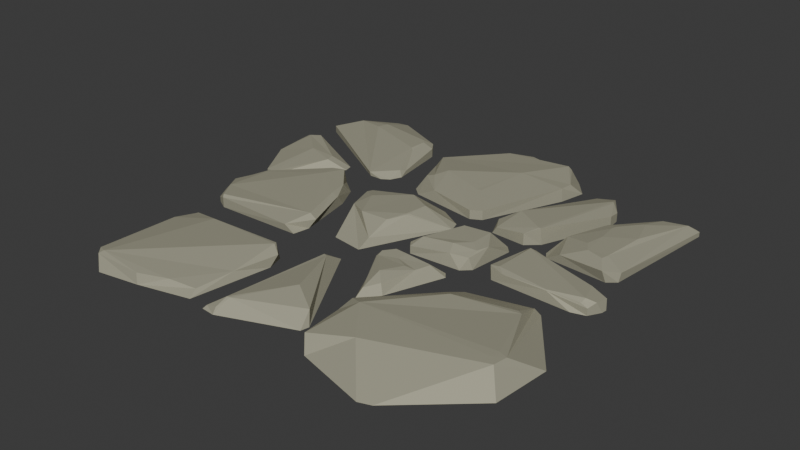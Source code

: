 # Source: path.blend  (saved by Blender 4.3.34; exported with 4.5.12 LTS)
import bpy
from mathutils import Matrix  # noqa: F401  (used for matrix-valued properties, if any)

bpy.ops.wm.read_factory_settings(use_empty=True)
scene = bpy.context.scene
scene.name = 'Scene'

# ---- materials (node trees are filled in below, after node groups)
mat_rock = bpy.data.materials.new('Rock')
mat_rock.alpha_threshold = 0.0
mat_rock.roughness = 0.5
mat_rock.line_color = (0.0, 0.0, 0.0, 1.0)

# ---- material node trees
mat_rock.use_nodes = True; mat_rock.node_tree.nodes.clear()
_N = mat_rock.node_tree.nodes; _L = mat_rock.node_tree.links
n0 = _N.new('ShaderNodeOutputMaterial'); n0.name = 'Material Output'; n0.location = (300, 300)
n1 = _N.new('ShaderNodeBsdfPrincipled'); n1.name = 'Principled BSDF'; n1.location = (10, 300)
n1.inputs[0].default_value = (0.4233, 0.4179, 0.3231, 1.0)
n1.inputs[1].default_value = 0.345
n1.inputs[2].default_value = 0.78
n1.inputs[3].default_value = 2.0
n1.inputs[13].default_value = 0.773
n1.inputs[14].default_value = (0.3663, 0.2747, 0.0999, 1.0)
_L.new(n1.outputs[0], n0.inputs[0])
n0.is_active_output = True

# ---- world
world_world = bpy.data.worlds.new('World'); scene.world = world_world
world_world.use_nodes = True; world_world.node_tree.nodes.clear()
_N = world_world.node_tree.nodes; _L = world_world.node_tree.links
n0 = _N.new('ShaderNodeOutputWorld'); n0.name = 'World Output'; n0.location = (300, 300)
n1 = _N.new('ShaderNodeBackground'); n1.name = 'Background'; n1.location = (10, 300)
n1.inputs[0].default_value = (0.05088, 0.05088, 0.05088, 1.0)
_L.new(n1.outputs[0], n0.inputs[0])
n0.is_active_output = True
world_world.color = (0.05088, 0.05088, 0.05088)
world_world.sun_shadow_jitter_overblur = 0.0

# ---- meshes
me_cube = bpy.data.meshes.new('Cube')
me_cube.from_pydata([(1.107, 0.9083, -0.02353), (1.079, 0.9265, -0.02636), (1.057, 0.8864, 0.002244), (1.038, 0.2993, -0.001857), (0.9772, 0.2357, 0.01296), (1.093, -1.762e-05, 0.007748), (1.045, -0.01121, 0.0174), (-0.8021, -1.072, 0.02758), (-1.1, 0.4957, -0.0145), (-1.108, 0.3587, -0.0297), (-1.072, 0.5573, 0.002081), (-1.019, 0.5831, 0.005883), (-1.103, 0.5758, -0.01242), (-0.8559, 1.062, -0.02958), (-0.7948, 1.072, -0.02927), (-0.4342, 0.8417, -0.001257), (-0.474, 0.899, -0.002924), (0.02206, 1.145, -0.02365), (-0.1171, 1.027, -0.01904), (-0.05654, 1.032, 0.0143), (0.3139, 1.096, -0.03898), (0.3027, 1.042, 0.03693), (0.3258, 1.035, 0.02499), (0.4075, 0.8928, 0.01843), (0.4032, 0.8196, 0.0216), (-1.077, 0.7679, -0.01077), (-0.9007, -0.2711, -0.0194), (-0.8412, -0.3038, 0.004812), (-0.852, -0.2893, 0.01535), (-0.4216, -0.2967, -0.007332), (-0.3354, -0.1727, -0.003338), (-0.3744, -0.1705, 0.01876), (0.5618, -0.005832, -0.0004684), (0.6529, -0.04542, 0.0008291), (0.6117, -0.01012, 0.01143), (0.7441, 0.2654, -0.001754), (0.6889, 0.4204, 0.009691), (0.8764, -0.04243, 0.007936), (0.8763, -0.04607, 0.004009), (0.7733, 0.6243, 0.01513), (0.9465, 0.8446, 0.007111), (0.1693, 0.3684, -0.0004126), (0.2239, 0.3982, 0.002395), (-0.7949, -1.047, 0.03456), (-0.5702, -1.05, 0.00411), (0.02367, 0.06279, 0.05227), (0.03094, 0.05854, 0.04999), (-0.2665, -0.5136, 0.03053), (-0.2185, -0.5398, 0.0004003), (-0.2718, -0.4975, 0.02749), (-0.3972, 0.5728, -0.0266), (-0.4061, 0.5359, -0.01394), (-0.9794, 0.1312, -0.03023), (-0.9338, 0.1262, -0.02989), (-0.9192, 0.4154, 0.01112), (1.101, 0.06905, -0.0005846), (1.078, 0.1033, -0.02126), (-0.5711, 0.2862, 0.02969), (-0.6349, 0.2687, 0.02638), (-0.6155, 0.191, 0.03307), (1.075, -0.6215, 0.05102), (1.031, -0.6084, 0.05256), (-0.6754, -0.5074, 0.02054), (-0.8443, -0.4617, -0.01841), (0.1954, -0.02287, 0.02334), (0.1457, -0.051, -0.008842), (0.1693, -0.08454, -0.008842), (-0.3042, 0.7688, 0.009448), (-0.3014, 0.7942, -0.02618), (-0.3157, 0.726, -0.02635), (0.6153, 0.2052, 0.01002), (0.6466, 0.2245, 0.003536), (0.6516, 0.9174, -0.00163), (0.5506, 0.9162, -0.02371), (0.6747, 0.8524, 0.02197), (0.7302, 0.7984, -0.001921), (0.6846, 0.8422, 0.02131), (0.7365, 0.7297, 0.007486), (0.5198, 0.3111, 0.01286), (0.5797, 0.3582, 0.03965), (0.569, 0.3603, 0.04027), (0.3609, 0.32, -0.01144), (0.4053, 0.4584, 0.03775), (0.3196, 0.3996, -0.01093), (1.064, -0.6907, 0.05106), (1.027, -0.6532, 0.05305), (0.5554, -0.8852, 0.056), (-0.1194, -0.9997, -0.01715), (-0.1017, -0.9507, 0.01749), (-0.1824, -0.9932, -0.0347), (0.2205, -0.7928, 0.00819), (-0.08525, -0.9472, 0.01735), (-0.3117, 0.2102, 0.01796), (-0.3254, 0.1834, 0.01764), (-0.2379, 0.12, 0.04565), (-0.08749, 0.4189, 0.008323), (-0.1804, 0.5381, 0.02525), (-0.2261, 0.5343, 0.009988), (-0.4021, 0.05334, 0.01381), (-0.4609, 0.1577, 0.02407), (-0.4401, 0.05137, 0.02449), (0.3257, -0.6476, 0.03491), (0.4019, -0.6908, 0.06452), (-0.5356, 0.4416, -0.02686), (-0.995, 0.9127, -0.0009473), (0.3135, -0.722, 0.00938), (0.2517, -0.5036, -0.008989), (0.2964, -0.4358, -0.0002889), (0.2472, -0.3866, 0.02339), (-0.7662, 0.3699, 0.003476), (-0.7759, 0.4145, 0.004867), (-0.05753, -0.4116, 0.007578), (-0.04015, -0.4145, 0.008404), (0.3382, -0.943, 0.01805), (-0.2661, 0.02109, 0.0309), (0.1248, -0.2669, 0.00226), (0.1325, -0.2654, 0.006964), (0.2899, 0.1633, 0.03754), (0.314, 0.2497, -0.03001), (0.2594, 0.2131, -0.03001), (0.4269, 0.1799, 0.0388), (0.4886, 0.07815, 0.02854), (1.107, 0.9083, -0.04804), (1.079, 0.9265, -0.04804), (1.033, 0.2893, -0.04804), (0.989, 0.2531, -0.04804), (1.108, 0.0266, -0.04804), (1.161, -0.475, -0.04979), (1.132, -0.7645, -0.04979), (-0.7781, -1.098, -0.04804), (-0.8788, -0.9911, -0.04804), (-1.123, 0.4316, -0.04804), (-1.108, 0.3587, -0.04804), (-1.107, 0.5693, -0.04804), (-0.995, 0.5906, -0.04804), (-0.1449, 0.3355, -0.04804), (0.03114, 0.3538, -0.04804), (-0.8559, 1.062, -0.04804), (-0.7948, 1.072, -0.04804), (-0.4342, 0.8417, -0.04804), (-0.474, 0.899, -0.04804), (0.0222, 1.134, -0.04804), (-0.1163, 1.015, -0.04804), (0.3139, 1.096, -0.04804), (0.3642, 1.054, -0.04804), (0.4457, 0.952, -0.04404), (0.41, 0.8186, -0.04804), (-1.084, 0.8165, -0.04804), (-1.077, 0.7679, -0.04804), (-0.8412, -0.3038, -0.04804), (-0.9007, -0.2711, -0.04804), (-0.3728, -0.2898, -0.04596), (-0.3584, -0.2004, -0.04799), (0.5618, -0.005832, -0.04804), (0.5934, -0.04525, -0.04804), (0.6449, 0.3138, -0.04804), (0.6689, 0.275, -0.04804), (1.072, -0.0345, -0.04804), (1.001, -0.05565, -0.04804), (0.8213, 0.7402, -0.04804), (0.8695, 0.797, -0.04804), (0.1693, 0.3684, -0.04804), (0.2239, 0.3982, -0.04804), (-1.005, -0.1008, -0.04804), (-0.996, -0.041, -0.04804), (-0.2925, -0.9933, -0.04804), (-0.5606, -1.06, -0.04804), (0.1546, 0.2842, -0.04804), (0.1719, 0.2296, -0.04804), (-0.2258, -0.5842, -0.04804), (-0.2513, -0.4987, -0.04804), (-0.3911, 0.5291, -0.04804), (-0.4189, 0.4695, -0.04804), (-0.9794, 0.1312, -0.04804), (-0.9338, 0.1262, -0.04804), (1.111, 0.05376, -0.04804), (1.078, 0.1033, -0.04804), (-0.5707, 0.3014, -0.04804), (-0.6778, 0.2497, -0.04804), (0.9241, -0.1523, -0.04804), (0.8742, -0.1246, -0.04804), (-0.8963, -0.5833, -0.05307), (-0.8443, -0.4617, -0.04804), (0.1693, -0.08454, -0.04804), (0.1457, -0.051, -0.04804), (0.4367, -0.06802, -0.04804), (0.4804, -0.02674, -0.04804), (-0.3138, 0.7204, -0.04804), (-0.2995, 0.7887, -0.04804), (0.6014, 0.1967, -0.04804), (0.6466, 0.2245, -0.04804), (0.5297, 0.8707, -0.04804), (0.6454, 0.9269, -0.04804), (0.7365, 0.7297, -0.04804), (0.7302, 0.7984, -0.04804), (0.5843, 0.3689, -0.04804), (0.5198, 0.3111, -0.04804), (0.3182, 0.4112, -0.04804), (0.3377, 0.3213, -0.04804), (0.7966, -1.066, -0.04804), (0.7361, -1.087, -0.04804), (-0.1226, -1.017, -0.04785), (-0.1918, -1.011, -0.04785), (0.243, -0.873, -0.04785), (0.25, -0.8284, -0.04981), (-0.37, 0.276, -0.04804), (-0.3937, 0.2295, -0.04804), (-0.1962, 0.425, -0.04804), (-0.2452, 0.4688, -0.04804), (-0.4791, 0.2311, -0.04804), (-0.4164, 0.1017, -0.04804), (0.5122, -0.2475, -0.04804), (0.5666, -0.2024, -0.04804), (-0.5283, 0.4418, -0.04804), (-0.4615, 0.4427, -0.04804), (0.3257, -0.6476, -0.04804), (0.3135, -0.722, -0.04804), (0.2479, -0.5543, -0.04804), (0.3177, -0.4511, -0.04804), (-0.6849, 0.4566, -0.04804), (-0.6752, 0.412, -0.04804), (-0.03958, -0.3215, -0.04981), (-0.1109, -0.4227, -0.04785), (0.3382, -0.943, -0.04804), (0.3803, -0.9921, -0.04804), (-0.202, -0.1834, -0.0495), (-0.03577, -0.2081, -0.04804), (0.4055, -0.1264, -0.04804), (0.4302, -0.1571, -0.04804), (0.1083, -0.1716, -0.04804), (0.08637, -0.2129, -0.04804), (0.2594, 0.2131, -0.04804), (0.3357, 0.2736, -0.0535), (0.4748, 0.2524, -0.04804), (0.5093, 0.2142, -0.04804), (0.813, 0.3851, 0.0332), (0.8486, 0.33, 0.03286), (0.9341, 0.3042, 0.03293), (0.9439, 0.3409, 0.03278), (1.072, -0.0345, -0.0127), (1.041, -0.02648, 0.005238), (1.034, -0.03201, 0.001543), (1.005, 0.1073, 0.006954), (0.6318, 0.2011, 0.02084), (1.011, 0.0991, 0.01209), (0.8221, 0.5826, 0.03137), (0.8355, 0.475, 0.03575), (0.9715, 0.5606, 0.03639), (0.9251, 0.7126, 0.031), (0.9135, 0.7115, 0.03089), (0.8289, 0.6087, 0.03101), (0.08953, -0.7161, 0.04086), (-0.8725, -0.5849, -0.003922), (-0.8488, -0.4739, -0.01823), (-0.8916, -0.5883, -0.0214), (-0.8434, -1.029, 0.02644), (0.285, -0.2628, 0.005732), (0.3308, -0.2464, -0.006762), (0.352, -0.1697, -0.007682), (0.3481, -0.1648, -0.007691), (0.2289, -0.1719, 0.005564), (0.2172, -0.2268, 0.00409), (0.1609, -0.1717, 0.009047), (0.1083, -0.1716, -0.02282), (0.1217, -0.2235, 0.009097), (0.03687, 0.192, 0.0484), (-0.08464, 0.2537, 0.04621), (0.02821, 0.0809, 0.05282), (0.03385, 0.07349, 0.05066), (-0.02235, -0.1518, -0.004393), (-0.009713, -0.02432, 0.0453), (-0.01605, -0.03055, 0.04566), (-0.1591, -0.04455, 0.04894), (0.8967, -0.285, 0.02652), (0.6306, -0.3894, 0.05238), (0.9234, -0.2989, 0.02809), (0.4639, -0.03553, 0.01143), (0.4693, 0.01511, 0.02883), (0.4203, 0.0571, 0.03801), (0.3535, -0.00671, 0.03792), (0.3753, -0.05862, 0.01438), (-0.9152, -0.1869, 0.01078), (-0.8983, 0.05091, 0.005538), (-0.9085, 0.0668, 0.002691), (-0.9956, -0.04793, -0.02606), (-0.9993, -0.07746, -0.01929), (-0.9313, -0.2017, -0.01146), (-0.3061, -0.9466, -0.02389), (-0.2713, -0.7579, -0.007388), (-0.4323, -0.984, -0.005237), (0.08736, 0.537, 0.02487), (0.1101, 0.542, 0.02502), (0.1701, 0.8115, 0.04298), (-0.1376, 0.5997, 0.04073), (-0.8054, 0.9075, 0.02555), (-0.8261, 0.8502, 0.02648), (-0.5009, 0.7459, 0.01987), (-0.4873, 0.7381, 0.01131), (-0.4956, 0.8435, 0.01916), (-0.5147, 0.8684, 0.01908)], [], [(15, 50, 171, 139), (38, 33, 154, 158), (86, 224, 200), (160, 40, 1, 123), (52, 9, 132, 173), (188, 68, 18, 142), (125, 4, 35, 156), (144, 22, 23, 145), (109, 53, 174, 220), (104, 13, 137, 147), (67, 96, 293), (79, 195, 193, 77), (162, 146, 24, 42), (35, 236, 235, 36), (60, 127, 179), (175, 55, 5, 126), (39, 159, 155, 36), (177, 57, 99, 209), (243, 34, 37, 6), (75, 194, 192, 72), (25, 148, 213, 103), (74, 82, 80, 76), (5, 6, 240, 239), (73, 191, 197, 83), (89, 111, 222, 202), (71, 56, 176, 190), (46, 168, 268), (115, 106, 116), (120, 278, 277, 121), (29, 27, 149, 151), (62, 63, 253), (138, 14, 16, 140), (161, 41, 95, 207), (285, 284, 164, 163), (100, 59, 282, 281, 28, 31), (166, 129, 130, 181, 182, 170, 169, 165), (11, 110, 219, 134), (84, 199, 128), (266, 135, 205, 92), (273, 275, 180), (141, 17, 20, 143), (283, 282, 59, 58), (98, 30, 152, 210), (32, 70, 189, 153), (131, 8, 12, 133), (47, 62, 43), (94, 272, 271, 45, 266), (103, 214, 172, 51), (112, 88, 251), (93, 206, 225, 114), (119, 231, 184, 65), (234, 121, 277, 276, 186), (187, 208, 97, 69), (81, 198, 196, 78), (66, 280, 279, 64), (113, 105, 216, 223), (106, 115, 230, 217), (91, 87, 201, 203), (7, 129, 166, 44), (61, 102, 85), (120, 233, 232), (116, 261, 260, 262, 264), (101, 211, 215), (272, 269, 271), (170, 182, 63, 49), (0, 1, 2), (235, 236, 237, 238, 247, 246), (37, 241, 240), (60, 85, 84), (7, 43, 255), (8, 9, 10), (10, 11, 12), (50, 15, 298, 297), (17, 18, 19), (20, 21, 22), (26, 27, 28), (29, 30, 31), (32, 33, 34), (237, 236, 35, 4), (228, 218, 217, 230, 229, 227), (2, 248, 247), (42, 24, 23, 292, 291), (289, 288, 48, 47, 43), (266, 45, 267), (47, 48, 49), (103, 51, 296, 295), (52, 53, 54), (56, 71, 243, 242), (57, 58, 59), (102, 61, 275, 274), (63, 182, 181, 254, 253), (64, 65, 66), (67, 68, 69), (70, 243, 71), (72, 73, 74), (75, 76, 77), (78, 79, 80), (81, 82, 83), (84, 85, 86), (87, 88, 89), (92, 93, 94), (95, 96, 97), (98, 99, 100), (101, 102, 274), (101, 105, 102), (106, 107, 108), (54, 109, 110), (113, 86, 102), (45, 271, 270, 46), (264, 263, 229, 230, 115), (117, 118, 119), (118, 120, 232), (210, 152, 151, 149, 150, 163, 164, 178, 177, 209), (141, 143, 144, 145, 146, 162, 161, 207, 208, 187, 188, 142), (213, 148, 147, 137, 138, 140, 139, 171, 172, 214), (131, 133, 134, 219, 220, 174, 173, 132), (192, 194, 193, 195, 196, 198, 197, 191), (179, 127, 128, 199, 200, 224, 223, 216, 215, 211, 212, 180), (122, 124, 125, 156, 155, 159, 160, 123), (221, 204, 203, 201, 202, 222), (175, 126, 157, 158, 154, 153, 189, 190, 176), (3, 238, 237, 4), (244, 243, 6), (61, 85, 60), (10, 12, 8), (94, 266, 92), (19, 21, 20, 17), (41, 161, 162, 42), (50, 297, 296, 51), (70, 32, 34, 243), (2, 247, 238, 3), (104, 25, 103), (104, 103, 295), (26, 286, 285, 163, 150), (48, 288, 287, 165, 169), (43, 7, 44), (67, 19, 18, 68), (21, 23, 22), (21, 292, 23), (36, 235, 246, 245), (239, 157, 126, 5), (33, 38, 37, 34), (266, 265, 167, 136), (57, 177, 178, 58), (9, 52, 54, 10), (6, 37, 240), (27, 29, 31, 28), (178, 164, 284, 283, 58), (36, 155, 156, 35), (255, 254, 181, 130), (65, 64, 119), (74, 76, 75, 72), (80, 82, 81, 78), (91, 90, 251), (41, 42, 291, 290), (30, 98, 100, 31), (60, 275, 61), (15, 16, 299, 298), (68, 188, 187, 69), (121, 234, 233, 120), (99, 57, 59, 100), (53, 109, 54), (104, 295, 294, 13), (69, 97, 96, 67), (0, 2, 3), (274, 273, 180, 212), (82, 74, 73, 83), (76, 80, 79, 77), (111, 89, 88), (105, 113, 102), (86, 85, 102), (98, 210, 209, 99), (94, 93, 114), (270, 269, 226, 168, 46), (259, 258, 228, 227), (106, 108, 116), (276, 280, 66, 183, 185), (120, 118, 117), (104, 147, 148, 25), (83, 197, 198, 81), (78, 196, 195, 79), (77, 193, 194, 75), (26, 150, 149, 27), (109, 220, 219, 110), (281, 282, 285, 286), (71, 190, 189, 70), (24, 146, 145, 23), (72, 192, 191, 73), (52, 173, 174, 53), (185, 183, 184, 231, 232, 233, 234, 186), (51, 172, 171, 50), (14, 138, 137, 13), (15, 139, 140, 16), (17, 141, 142, 18), (22, 144, 143, 20), (97, 208, 207, 95), (118, 232, 231, 119), (0, 122, 123, 1), (4, 125, 124, 3), (239, 241, 37, 38), (32, 153, 154, 33), (55, 175, 176, 56), (40, 160, 159, 39), (8, 131, 132, 9), (11, 134, 133, 12), (103, 213, 214), (107, 218, 228, 258, 257), (29, 151, 152, 30), (255, 130, 129, 7), (252, 62, 253), (289, 43, 44), (48, 169, 170), (89, 202, 201, 87), (65, 184, 183, 66), (279, 278, 120, 117, 64), (274, 212, 211, 101), (60, 179, 180), (101, 215, 216, 105), (113, 223, 224, 86), (86, 200, 199, 84), (84, 128, 127, 60), (260, 259, 227, 229, 263, 262), (256, 261, 116, 108), (106, 217, 218, 107), (114, 225, 226), (92, 205, 206, 93), (266, 136, 135), (268, 267, 45, 46), (62, 47, 49, 63), (110, 11, 10, 54), (64, 117, 119), (122, 0, 3, 124), (249, 248, 2), (250, 245, 248, 249), (55, 56, 242, 244), (239, 240, 241), (38, 158, 157, 239), (244, 242, 243), (244, 6, 5, 55), (39, 250, 249, 40), (245, 246, 247, 248), (39, 36, 245, 250), (40, 249, 2, 1), (203, 204, 90), (112, 90, 204, 221), (111, 112, 221), (87, 91, 88), (91, 203, 90), (222, 111, 221), (90, 112, 251), (88, 91, 251), (112, 111, 88), (49, 48, 170), (252, 253, 254), (43, 62, 252, 255), (255, 252, 254), (256, 257, 258, 259, 260, 261), (257, 256, 108, 107), (262, 263, 264), (264, 115, 116), (269, 272, 114, 226), (265, 266, 267), (168, 167, 265, 268), (268, 265, 267), (269, 270, 271), (272, 94, 114), (273, 274, 275), (275, 60, 180), (277, 278, 279, 280), (276, 185, 186), (276, 277, 280), (282, 283, 284, 285), (281, 286, 26, 28), (287, 288, 289), (44, 166, 165, 287, 289), (205, 135, 136, 167, 168, 226, 225, 206), (290, 291, 292, 293), (290, 293, 96, 95, 41), (19, 67, 293, 292, 21), (294, 295, 296, 297, 298, 299), (13, 294, 299, 16, 14)])
_uv = me_cube.uv_layers.new(name='UVMap')
_uv.uv.foreach_set('vector', [0.8032, 0.5046, 0.7915, 0.5366, 0.7896, 0.5416, 0.8032, 0.5046, 0.2406, 0.2229, 0.5422, 0.5024, 0.6225, 0.5768, 0.05454, 0.05054, 0.7098, 0.7232, 0.7098, 0.7232, 0.6999, 0.7474, 0.0, 0.0, 0.0, 0.0, 0.0, 0.0, 0.0, 0.0, 0.8408, 0.5838, 0.7751, 0.4233, 0.8645, 0.565, 0.8504, 0.5991, 0.0, 0.0, 0.0, 0.0, 0.0, 0.0, 0.0, 0.0, 0.0, 0.0, 0.0, 0.0, 0.0, 0.0, 0.0, 0.0, 0.4281, 0.4348, 0.6055, 0.4348, 0.6783, 0.5021, 0.5618, 0.4771, 0.8059, 0.5639, 0.8465, 0.6037, 0.8465, 0.6037, 0.8059, 0.5639, 0.8271, 0.4888, 0.7901, 0.4454, 0.844, 0.4993, 0.8683, 0.5341, 0.7803, 0.5435, 0.7646, 0.5628, 0.7466, 0.5677, 0.6825, 0.5801, 0.6823, 0.5789, 0.674, 0.5379, 0.674, 0.5379, 0.7188, 0.5723, 0.6911, 0.522, 0.6911, 0.522, 0.7188, 0.5723, 0.6614, 0.5931, 0.6626, 0.5906, 0.673, 0.5852, 0.6873, 0.5793, 0.625, 0.7002, 0.625, 0.6825, 0.625, 0.6386, 0.0, 0.0, 0.0, 0.0, 0.0, 0.0, 0.0, 0.0, 0.0, 0.0, 0.0, 0.0, 0.0, 0.0, 0.0, 0.0, 0.7944, 0.5617, 0.7913, 0.5632, 0.7795, 0.5787, 0.7824, 0.5697, 0.6662, 0.5892, 0.6761, 0.6212, 0.6553, 0.614, 0.6206, 0.6011, 0.5117, 0.5319, 0.3331, 0.5319, 0.3268, 0.5247, 0.5372, 0.5252, 0.8686, 0.5406, 0.8686, 0.5406, 0.8034, 0.5565, 0.8073, 0.5555, 0.6811, 0.5308, 0.7052, 0.5663, 0.6836, 0.58, 0.6805, 0.5315, 0.0, 0.0, 0.0, 0.0, 0.0, 0.0, 0.0, 0.0, 0.4903, 0.5278, 0.401, 0.5316, 0.6693, 0.5702, 0.6877, 0.5711, 0.7506, 0.6229, 0.7623, 0.5718, 0.7689, 0.5795, 0.7503, 0.6246, 0.6401, 0.5637, 0.4277, 0.409, 0.6178, 0.5927, 0.6662, 0.5889, 0.7918, 0.7155, 0.802, 0.7308, 0.7927, 0.7178, 0.7355, 0.6567, 0.723, 0.6859, 0.7343, 0.6563, 0.6925, 0.5995, 0.6918, 0.6142, 0.6896, 0.6152, 0.6882, 0.6082, 0.7709, 0.635, 0.8232, 0.6394, 0.8232, 0.6394, 0.7606, 0.6342, 0.8405, 0.6578, 0.8436, 0.6368, 0.8465, 0.6395, 0.8379, 0.4955, 0.7833, 0.441, 0.7975, 0.489, 0.8068, 0.4983, 0.7259, 0.5754, 0.7259, 0.5754, 0.7599, 0.5671, 0.7708, 0.5645, 0.845, 0.6123, 0.8447, 0.6078, 0.8447, 0.6078, 0.8453, 0.6154, 0.776, 0.5918, 0.7906, 0.5715, 0.8309, 0.5982, 0.8331, 0.6256, 0.825, 0.6376, 0.7659, 0.6189, 0.8415, 0.7112, 0.8699, 0.6928, 0.875, 0.6867, 0.875, 0.6645, 0.8683, 0.6578, 0.7667, 0.648, 0.7674, 0.6608, 0.8038, 0.727, 0.8602, 0.5456, 0.8075, 0.5584, 0.8075, 0.5584, 0.8572, 0.5459, 0.6304, 0.7084, 0.6935, 0.7467, 0.6448, 0.7171, 0.7668, 0.7413, 0.7587, 0.75, 0.723, 0.75, 0.7313, 0.7402, 0.6283, 0.634, 0.627, 0.6374, 0.6272, 0.6339, 0.3804, 0.3877, 0.4913, 0.3877, 0.4051, 0.4155, 0.3804, 0.4155, 0.8313, 0.5969, 0.8309, 0.5982, 0.7906, 0.5715, 0.799, 0.5658, 0.7714, 0.5912, 0.7612, 0.6189, 0.7598, 0.6226, 0.7735, 0.5853, 0.6766, 0.6224, 0.6637, 0.5866, 0.6742, 0.5968, 0.6766, 0.6224, 0.8677, 0.5568, 0.8057, 0.4501, 0.8385, 0.4926, 0.8711, 0.5452, 0.7608, 0.6424, 0.8405, 0.6578, 0.8708, 0.6905, 0.7427, 0.7268, 0.7543, 0.7026, 0.7816, 0.7013, 0.7906, 0.7165, 0.7668, 0.7413, 0.8073, 0.5555, 0.7959, 0.554, 0.7914, 0.5496, 0.7946, 0.5398, 0.7619, 0.5715, 0.7438, 0.6116, 0.7473, 0.5895, 0.7291, 0.7372, 0.7191, 0.7448, 0.7485, 0.6851, 0.7407, 0.7131, 0.7224, 0.5859, 0.7224, 0.5859, 0.7445, 0.6261, 0.7445, 0.6261, 0.6853, 0.594, 0.6882, 0.6082, 0.6896, 0.6152, 0.6913, 0.6238, 0.6913, 0.6238, 0.7825, 0.5463, 0.7765, 0.5611, 0.777, 0.5597, 0.7825, 0.5463, 0.7077, 0.5799, 0.7106, 0.5792, 0.6884, 0.5846, 0.6884, 0.5846, 0.7407, 0.6326, 0.7067, 0.6264, 0.7062, 0.6223, 0.7367, 0.6264, 0.7099, 0.7159, 0.7044, 0.6886, 0.7044, 0.6886, 0.7099, 0.7159, 0.723, 0.6859, 0.7355, 0.6567, 0.74, 0.6498, 0.7221, 0.6935, 0.7426, 0.61, 0.7451, 0.6177, 0.7444, 0.6189, 0.7228, 0.5796, 0.8711, 0.6913, 0.8699, 0.6928, 0.8415, 0.7112, 0.842, 0.7106, 0.6291, 0.6976, 0.7001, 0.6856, 0.631, 0.703, 0.6925, 0.5995, 0.6901, 0.5878, 0.7137, 0.5819, 0.7343, 0.6563, 0.7209, 0.6518, 0.7185, 0.6451, 0.7289, 0.6449, 0.7355, 0.6512, 0.6992, 0.6802, 0.6512, 0.6395, 0.6992, 0.6802, 0.7543, 0.7026, 0.7747, 0.6849, 0.7816, 0.7013, 0.06465, 0.05002, 0.8287, 0.6241, 0.8436, 0.6368, 0.7515, 0.6324, 0.4642, 0.5845, 0.4473, 0.5836, 0.5358, 0.5798, 0.673, 0.5852, 0.6626, 0.5906, 0.6523, 0.5981, 0.6222, 0.5992, 0.6281, 0.5868, 0.6706, 0.575, 0.0, 0.0, 0.0, 0.0, 0.0, 0.0, 0.625, 0.7002, 0.631, 0.703, 0.6304, 0.7084, 0.8711, 0.6913, 0.8708, 0.6905, 0.8732, 0.6888, 0.6484, 0.2171, 0.7751, 0.4233, 0.5645, 0.05989, 0.8179, 0.4603, 0.8347, 0.4843, 0.8385, 0.4926, 0.7915, 0.5366, 0.8032, 0.5046, 0.8096, 0.5071, 0.8057, 0.52, 0.4913, 0.3877, 0.5114, 0.3783, 0.6321, 0.3824, 0.4051, 0.4155, 0.6242, 0.4182, 0.592, 0.4192, 0.8309, 0.6358, 0.8232, 0.6394, 0.825, 0.6376, 0.7709, 0.635, 0.7612, 0.6189, 0.7659, 0.6189, 0.6766, 0.6224, 0.6814, 0.6747, 0.6765, 0.6216, 0.6523, 0.5981, 0.6605, 0.594, 0.6551, 0.6037, 0.6392, 0.6088, 0.6967, 0.6451, 0.7127, 0.6811, 0.7221, 0.6935, 0.74, 0.6498, 0.737, 0.6448, 0.6996, 0.6411, 0.5358, 0.5798, 0.6326, 0.561, 0.6281, 0.5868, 0.7188, 0.5723, 0.6911, 0.522, 0.6955, 0.5145, 0.7107, 0.5455, 0.7221, 0.5727, 0.8205, 0.7121, 0.7851, 0.6873, 0.7635, 0.6536, 0.7608, 0.6424, 0.8708, 0.6905, 0.7668, 0.7413, 0.7906, 0.7165, 0.7918, 0.7192, 0.7608, 0.6424, 0.4645, 0.3957, 0.7515, 0.6324, 0.8073, 0.5555, 0.7946, 0.5398, 0.8084, 0.5191, 0.8436, 0.5216, 0.8408, 0.5838, 0.905, 0.7065, 0.6647, 0.2565, 0.4277, 0.409, 0.6401, 0.5637, 0.6585, 0.5788, 0.243, 0.2216, 0.7913, 0.5632, 0.799, 0.5658, 0.7906, 0.5715, 0.7001, 0.6856, 0.6291, 0.6976, 0.627, 0.6374, 0.6447, 0.6357, 0.8436, 0.6368, 0.8287, 0.6241, 0.875, 0.6645, 0.8748, 0.6648, 0.8465, 0.6395, 0.7367, 0.6264, 0.7445, 0.6261, 0.7407, 0.6326, 0.7832, 0.5447, 0.7834, 0.5441, 0.7825, 0.5463, 0.6522, 0.574, 0.6585, 0.5788, 0.6401, 0.5637, 0.5372, 0.5252, 0.4903, 0.5278, 0.6811, 0.5308, 0.6731, 0.5338, 0.6805, 0.5315, 0.674, 0.5379, 0.6884, 0.5846, 0.6825, 0.5801, 0.6836, 0.58, 0.7077, 0.5799, 0.7052, 0.5663, 0.6877, 0.5711, 0.6304, 0.7084, 0.631, 0.703, 0.7098, 0.7232, 0.7451, 0.6177, 0.7438, 0.6116, 0.7506, 0.6229, 0.7313, 0.7402, 0.7291, 0.7372, 0.7427, 0.7268, 0.7599, 0.5671, 0.7646, 0.5628, 0.777, 0.5597, 0.7714, 0.5912, 0.7795, 0.5787, 0.776, 0.5918, 0.6992, 0.6802, 0.7001, 0.6856, 0.6447, 0.6357, 0.6992, 0.6802, 0.7044, 0.6886, 0.7001, 0.6856, 0.723, 0.6859, 0.7171, 0.6778, 0.7253, 0.6728, 0.8355, 0.5547, 0.8059, 0.5639, 0.8075, 0.5584, 0.7099, 0.7159, 0.7098, 0.7232, 0.7001, 0.6856, 0.7906, 0.7165, 0.7816, 0.7013, 0.7829, 0.7022, 0.7918, 0.7155, 0.7355, 0.6512, 0.737, 0.6448, 0.737, 0.6448, 0.74, 0.6498, 0.7355, 0.6567, 0.7162, 0.5875, 0.7137, 0.5819, 0.7224, 0.5859, 0.7137, 0.5819, 0.6925, 0.5995, 0.7137, 0.5819, 0.7735, 0.5853, 0.7642, 0.6228, 0.7606, 0.6342, 0.8232, 0.6394, 0.8309, 0.6358, 0.8453, 0.6154, 0.8447, 0.6078, 0.8073, 0.569, 0.7944, 0.5617, 0.7824, 0.5697, 0.7373, 0.5, 0.7095, 0.5, 0.7031, 0.5028, 0.6957, 0.5104, 0.6911, 0.522, 0.7188, 0.5723, 0.7259, 0.5754, 0.7708, 0.5645, 0.7765, 0.5611, 0.7825, 0.5463, 0.78, 0.5406, 0.7548, 0.5143, 0.8034, 0.5565, 0.8686, 0.5406, 0.8683, 0.5341, 0.844, 0.4993, 0.8379, 0.4955, 0.8068, 0.4983, 0.8032, 0.5046, 0.7896, 0.5416, 0.7914, 0.5496, 0.7959, 0.554, 0.8677, 0.5568, 0.8711, 0.5452, 0.8572, 0.5459, 0.8075, 0.5584, 0.8059, 0.5639, 0.8465, 0.6037, 0.8504, 0.5991, 0.8645, 0.565, 0.6819, 0.5247, 0.6749, 0.5319, 0.674, 0.5379, 0.6823, 0.5789, 0.6884, 0.5846, 0.7106, 0.5792, 0.7138, 0.5702, 0.6926, 0.5316, 0.625, 0.6386, 0.625, 0.6825, 0.6448, 0.7171, 0.6935, 0.7467, 0.6999, 0.7474, 0.7098, 0.7232, 0.7099, 0.7159, 0.7044, 0.6886, 0.6992, 0.6802, 0.6512, 0.6395, 0.6447, 0.6357, 0.6272, 0.6339, 0.3933, 0.5845, 0.6126, 0.5992, 0.0, 0.0, 0.0, 0.0, 0.0, 0.0, 0.0, 0.0, 0.0, 0.0, 0.3885, 0.5842, 0.7688, 0.5681, 0.7259, 0.5788, 0.7228, 0.5796, 0.7444, 0.6189, 0.7503, 0.6246, 0.7689, 0.5795, 0.625, 0.609, 0.625, 0.6124, 0.6287, 0.6205, 0.6361, 0.6239, 0.6735, 0.627, 0.6766, 0.6224, 0.6742, 0.5968, 0.6662, 0.5889, 0.6286, 0.6032, 0.6158, 0.5989, 0.6222, 0.5992, 0.6253, 0.5999, 0.6255, 0.6005, 0.0, 0.0, 0.6662, 0.5892, 0.6206, 0.6011, 0.6291, 0.6976, 0.631, 0.703, 0.625, 0.7002, 0.8179, 0.4603, 0.8385, 0.4926, 0.8057, 0.4501, 0.7427, 0.7268, 0.7668, 0.7413, 0.7313, 0.7402, 0.6321, 0.3824, 0.6242, 0.4182, 0.4051, 0.4155, 0.4913, 0.3877, 0.7259, 0.5754, 0.7259, 0.5754, 0.7188, 0.5723, 0.7188, 0.5723, 0.7915, 0.5366, 0.8057, 0.52, 0.8084, 0.5191, 0.7946, 0.5398, 0.6637, 0.5866, 0.6766, 0.6224, 0.6761, 0.6212, 0.6662, 0.5892, 0.5358, 0.5798, 0.6281, 0.5868, 0.6478, 0.5924, 0.6158, 0.5989, 0.8675, 0.5353, 0.8686, 0.5406, 0.8073, 0.5555, 0.8675, 0.5353, 0.8073, 0.5555, 0.8436, 0.5216, 0.8309, 0.6358, 0.8355, 0.6278, 0.845, 0.6123, 0.8453, 0.6154, 0.8309, 0.6358, 0.7635, 0.6536, 0.7851, 0.6873, 0.8024, 0.7175, 0.8038, 0.727, 0.7674, 0.6608, 0.8708, 0.6905, 0.8711, 0.6913, 0.842, 0.7106, 0.7803, 0.5435, 0.7472, 0.5127, 0.749, 0.4803, 0.7753, 0.5008, 0.6311, 0.431, 0.6783, 0.5021, 0.6055, 0.4348, 0.7093, 0.5024, 0.7107, 0.5455, 0.6955, 0.5145, 0.6873, 0.5793, 0.673, 0.5852, 0.6706, 0.575, 0.6723, 0.5621, 0.0, 0.0, 0.0, 0.0, 0.0, 0.0, 0.0, 0.0, 0.5422, 0.5024, 0.2406, 0.2229, 0.2397, 0.2221, 0.6608, 0.6123, 0.7668, 0.7413, 0.8003, 0.7377, 0.8003, 0.7377, 0.7854, 0.7473, 0.7913, 0.5632, 0.7944, 0.5617, 0.8073, 0.569, 0.799, 0.5658, 0.7751, 0.4233, 0.8408, 0.5838, 0.6647, 0.2565, 0.5645, 0.05989, 0.0, 0.0, 0.0, 0.0, 0.0, 0.0, 0.8232, 0.6394, 0.7709, 0.635, 0.7659, 0.6189, 0.825, 0.6376, 0.8073, 0.569, 0.8447, 0.6078, 0.8447, 0.6078, 0.8323, 0.595, 0.799, 0.5658, 0.0, 0.0, 0.0, 0.0, 0.0, 0.0, 0.0, 0.0, 0.8732, 0.6888, 0.8748, 0.6648, 0.875, 0.6645, 0.875, 0.6867, 0.7445, 0.6261, 0.7367, 0.6264, 0.7224, 0.5859, 0.6811, 0.5308, 0.6805, 0.5315, 0.5117, 0.5319, 0.5372, 0.5252, 0.6836, 0.58, 0.7052, 0.5663, 0.7077, 0.5799, 0.6884, 0.5846, 0.7426, 0.61, 0.7322, 0.5809, 0.7473, 0.5895, 0.7259, 0.5754, 0.7188, 0.5723, 0.7221, 0.5727, 0.7247, 0.5737, 0.7612, 0.6189, 0.7714, 0.5912, 0.776, 0.5918, 0.7659, 0.6189, 0.625, 0.7002, 0.627, 0.6374, 0.6291, 0.6976, 0.721, 0.3964, 0.7975, 0.489, 0.8255, 0.524, 0.7903, 0.4813, 0.7834, 0.5441, 0.7834, 0.5441, 0.7825, 0.5463, 0.7825, 0.5463, 0.6882, 0.6082, 0.6853, 0.594, 0.6901, 0.5878, 0.6925, 0.5995, 0.7795, 0.5787, 0.7913, 0.5632, 0.7906, 0.5715, 0.776, 0.5918, 0.8465, 0.6037, 0.8059, 0.5639, 0.8355, 0.5547, 0.8675, 0.5353, 0.8436, 0.5216, 0.8419, 0.5155, 0.8882, 0.4924, 0.7825, 0.5463, 0.777, 0.5597, 0.7646, 0.5628, 0.7803, 0.5435, 0.4642, 0.5845, 0.5358, 0.5798, 0.6158, 0.5989, 0.6447, 0.6357, 0.6283, 0.634, 0.6272, 0.6339, 0.6447, 0.6357, 0.7052, 0.5663, 0.6811, 0.5308, 0.4903, 0.5278, 0.6877, 0.5711, 0.6805, 0.5315, 0.6836, 0.58, 0.6825, 0.5801, 0.674, 0.5379, 0.7623, 0.5718, 0.7506, 0.6229, 0.7438, 0.6116, 0.7044, 0.6886, 0.7099, 0.7159, 0.7001, 0.6856, 0.7098, 0.7232, 0.631, 0.703, 0.7001, 0.6856, 0.7714, 0.5912, 0.7735, 0.5853, 0.7824, 0.5697, 0.7795, 0.5787, 0.7427, 0.7268, 0.7291, 0.7372, 0.7407, 0.7131, 0.7829, 0.7022, 0.7747, 0.6849, 0.7729, 0.6777, 0.802, 0.7308, 0.7918, 0.7155, 0.7016, 0.6447, 0.7011, 0.6453, 0.6967, 0.6451, 0.6996, 0.6411, 0.723, 0.6859, 0.7253, 0.6728, 0.7343, 0.6563, 0.6956, 0.627, 0.7072, 0.6294, 0.7407, 0.6326, 0.7407, 0.6326, 0.6985, 0.6291, 0.6925, 0.5995, 0.7137, 0.5819, 0.7162, 0.5875, 0.8271, 0.4888, 0.8683, 0.5341, 0.8686, 0.5406, 0.8686, 0.5406, 0.6877, 0.5711, 0.6693, 0.5702, 0.7106, 0.5792, 0.7077, 0.5799, 0.6884, 0.5846, 0.6884, 0.5846, 0.6823, 0.5789, 0.6825, 0.5801, 0.674, 0.5379, 0.674, 0.5379, 0.6731, 0.5338, 0.6731, 0.5338, 0.8309, 0.6358, 0.8309, 0.6358, 0.8232, 0.6394, 0.8232, 0.6394, 0.8059, 0.5639, 0.8059, 0.5639, 0.8075, 0.5584, 0.8075, 0.5584, 0.8338, 0.626, 0.8309, 0.5982, 0.845, 0.6123, 0.8355, 0.6278, 0.6401, 0.5637, 0.6662, 0.5889, 0.6742, 0.5968, 0.6637, 0.5866, 0.6911, 0.522, 0.6911, 0.522, 0.5618, 0.4771, 0.6783, 0.5021, 0.5372, 0.5252, 0.3268, 0.5247, 0.401, 0.5316, 0.4903, 0.5278, 0.8408, 0.5838, 0.8504, 0.5991, 0.8465, 0.6037, 0.8465, 0.6037, 0.6985, 0.6291, 0.7407, 0.6326, 0.7445, 0.6261, 0.7224, 0.5859, 0.7137, 0.5819, 0.6901, 0.5878, 0.6853, 0.594, 0.6913, 0.6238, 0.7946, 0.5398, 0.7914, 0.5496, 0.7896, 0.5416, 0.7915, 0.5366, 0.7833, 0.441, 0.8379, 0.4955, 0.844, 0.4993, 0.7901, 0.4454, 0.8032, 0.5046, 0.8032, 0.5046, 0.8068, 0.4983, 0.7975, 0.489, 0.4913, 0.3877, 0.3804, 0.3877, 0.38, 0.3783, 0.5114, 0.3783, 0.6055, 0.4348, 0.4281, 0.4348, 0.3804, 0.4155, 0.4051, 0.4155, 0.777, 0.5597, 0.7765, 0.5611, 0.7708, 0.5645, 0.7599, 0.5671, 0.7137, 0.5819, 0.7137, 0.5819, 0.7224, 0.5859, 0.7224, 0.5859, 0.4642, 0.5845, 0.3933, 0.5845, 0.381, 0.5836, 0.4473, 0.5836, 0.6255, 0.6005, 0.625, 0.6001, 0.6126, 0.5992, 0.6158, 0.5989, 0.0, 0.0, 0.0, 0.0, 0.0, 0.0, 0.0, 0.0, 0.6766, 0.6224, 0.6766, 0.6224, 0.6225, 0.5768, 0.5422, 0.5024, 0.2648, 0.2546, 0.6102, 0.5898, 0.6178, 0.5927, 0.4277, 0.409, 0.0, 0.0, 0.0, 0.0, 0.0, 0.0, 0.0, 0.0, 0.8057, 0.4501, 0.8677, 0.5568, 0.8645, 0.565, 0.7751, 0.4233, 0.8602, 0.5456, 0.8572, 0.5459, 0.8711, 0.5452, 0.8385, 0.4926, 0.8073, 0.5555, 0.8034, 0.5565, 0.7959, 0.554, 0.7171, 0.6778, 0.7127, 0.6811, 0.6967, 0.6451, 0.7011, 0.6453, 0.7049, 0.6548, 0.7709, 0.635, 0.7606, 0.6342, 0.7598, 0.6226, 0.7612, 0.6189, 0.8732, 0.6888, 0.875, 0.6867, 0.8699, 0.6928, 0.8711, 0.6913, 0.8705, 0.664, 0.8405, 0.6578, 0.8465, 0.6395, 0.8205, 0.7121, 0.8708, 0.6905, 0.842, 0.7106, 0.4645, 0.3957, -0.007948, -0.003865, 0.06465, 0.05002, 0.7506, 0.6229, 0.7503, 0.6246, 0.7444, 0.6189, 0.7451, 0.6177, 0.7445, 0.6261, 0.7445, 0.6261, 0.7407, 0.6326, 0.7407, 0.6326, 0.7062, 0.6223, 0.6955, 0.6142, 0.6925, 0.5995, 0.7162, 0.5875, 0.7367, 0.6264, 0.6447, 0.6357, 0.6447, 0.6357, 0.6512, 0.6395, 0.6992, 0.6802, 0.625, 0.7002, 0.625, 0.6386, 0.6272, 0.6339, 0.6992, 0.6802, 0.6992, 0.6802, 0.7044, 0.6886, 0.7044, 0.6886, 0.7099, 0.7159, 0.7099, 0.7159, 0.7098, 0.7232, 0.7098, 0.7232, 0.7098, 0.7232, 0.6999, 0.7474, 0.6935, 0.7467, 0.6304, 0.7084, 0.6304, 0.7084, 0.6448, 0.7171, 0.625, 0.6825, 0.625, 0.7002, 0.7185, 0.6451, 0.7016, 0.6447, 0.6996, 0.6411, 0.737, 0.6448, 0.737, 0.6448, 0.7289, 0.6449, 0.7108, 0.6557, 0.7209, 0.6518, 0.7343, 0.6563, 0.7253, 0.6728, 0.723, 0.6859, 0.7221, 0.6935, 0.7127, 0.6811, 0.7171, 0.6778, 0.7407, 0.7131, 0.7485, 0.6851, 0.7729, 0.6777, 0.7313, 0.7402, 0.723, 0.75, 0.7191, 0.7448, 0.7291, 0.7372, 0.7668, 0.7413, 0.7854, 0.7473, 0.7587, 0.75, 0.7927, 0.7178, 0.7918, 0.7192, 0.7906, 0.7165, 0.7918, 0.7155, 0.8405, 0.6578, 0.7608, 0.6424, 0.7515, 0.6324, 0.8436, 0.6368, 0.8075, 0.5584, 0.8602, 0.5456, 0.8666, 0.5453, 0.8355, 0.5547, 0.7367, 0.6264, 0.7162, 0.5875, 0.7224, 0.5859, 0.3933, 0.5845, 0.4642, 0.5845, 0.6158, 0.5989, 0.6126, 0.5992, 0.631, 0.5608, 0.6326, 0.561, 0.5358, 0.5798, 0.3753, 0.3138, 0.6723, 0.5621, 0.6326, 0.561, 0.631, 0.5608, 0.2648, 0.2546, 0.4277, 0.409, 0.1822, 0.1667, 0.1416, 0.1281, 0.0, 0.0, 0.0, 0.0, 0.0, 0.0, 0.2406, 0.2229, 0.05454, 0.05054, 0.0, 0.0, 0.0, 0.0, 0.0, 0.0, 0.1822, 0.1667, 0.6585, 0.5788, 0.0, 0.0, 0.0, 0.0, 0.0, 0.0, 0.0, 0.0, 0.0, 0.0, 0.3753, 0.3138, -0.01252, -0.01047, 0.0, 0.0, 0.6723, 0.5621, 0.6706, 0.575, 0.6281, 0.5868, 0.6326, 0.561, 0.6887, 0.5599, 0.6873, 0.5793, 0.6723, 0.5621, 0.6734, 0.5597, 0.5431, 0.575, 0.631, 0.5608, 0.5358, 0.5798, 0.4473, 0.5836, 0.7228, 0.5796, 0.7259, 0.5788, 0.7322, 0.5809, 0.7619, 0.5715, 0.7322, 0.5809, 0.7259, 0.5788, 0.7688, 0.5681, 0.7623, 0.5718, 0.7619, 0.5715, 0.7688, 0.5681, 0.7451, 0.6177, 0.7426, 0.61, 0.7438, 0.6116, 0.7426, 0.61, 0.7228, 0.5796, 0.7322, 0.5809, 0.7689, 0.5795, 0.7623, 0.5718, 0.7688, 0.5681, 0.7322, 0.5809, 0.7619, 0.5715, 0.7473, 0.5895, 0.7438, 0.6116, 0.7426, 0.61, 0.7473, 0.5895, 0.7619, 0.5715, 0.7623, 0.5718, 0.7438, 0.6116, 0.7515, 0.6324, 0.4645, 0.3957, 0.06465, 0.05002, 0.8705, 0.664, 0.8465, 0.6395, 0.8748, 0.6648, 0.8708, 0.6905, 0.8405, 0.6578, 0.8705, 0.664, 0.8732, 0.6888, 0.8732, 0.6888, 0.8705, 0.664, 0.8748, 0.6648, 0.7108, 0.6557, 0.7049, 0.6548, 0.7011, 0.6453, 0.7016, 0.6447, 0.7185, 0.6451, 0.7209, 0.6518, 0.7049, 0.6548, 0.7108, 0.6557, 0.7253, 0.6728, 0.7171, 0.6778, 0.7289, 0.6449, 0.737, 0.6448, 0.7355, 0.6512, 0.7355, 0.6512, 0.7355, 0.6567, 0.7343, 0.6563, 0.7747, 0.6849, 0.7543, 0.7026, 0.7407, 0.7131, 0.7729, 0.6777, 0.8003, 0.7377, 0.7668, 0.7413, 0.7918, 0.7192, 0.802, 0.7308, 0.8003, 0.7377, 0.8003, 0.7377, 0.7927, 0.7178, 0.7927, 0.7178, 0.8003, 0.7377, 0.7918, 0.7192, 0.7747, 0.6849, 0.7829, 0.7022, 0.7816, 0.7013, 0.7543, 0.7026, 0.7427, 0.7268, 0.7407, 0.7131, 0.6283, 0.634, 0.6447, 0.6357, 0.627, 0.6374, 0.627, 0.6374, 0.625, 0.7002, 0.6272, 0.6339, 0.6896, 0.6152, 0.6918, 0.6142, 0.7062, 0.6223, 0.7067, 0.6264, 0.6956, 0.627, 0.6985, 0.6291, 0.6913, 0.6238, 0.6956, 0.627, 0.6896, 0.6152, 0.7067, 0.6264, 0.8309, 0.5982, 0.8313, 0.5969, 0.8447, 0.6078, 0.845, 0.6123, 0.8338, 0.626, 0.8355, 0.6278, 0.8309, 0.6358, 0.825, 0.6376, 0.8024, 0.7175, 0.7851, 0.6873, 0.8205, 0.7121, 0.842, 0.7106, 0.8415, 0.7112, 0.8038, 0.727, 0.8024, 0.7175, 0.8205, 0.7121, 0.723, 0.75, 0.7587, 0.75, 0.7854, 0.7473, 0.8003, 0.7377, 0.802, 0.7308, 0.7729, 0.6777, 0.7485, 0.6851, 0.7191, 0.7448, 0.7247, 0.5737, 0.7221, 0.5727, 0.7107, 0.5455, 0.7466, 0.5677, 0.7247, 0.5737, 0.7466, 0.5677, 0.7646, 0.5628, 0.7599, 0.5671, 0.7259, 0.5754, 0.7472, 0.5127, 0.7803, 0.5435, 0.7466, 0.5677, 0.7107, 0.5455, 0.7093, 0.5024, 0.6677, 0.3312, 0.8436, 0.5216, 0.8084, 0.5191, 0.8057, 0.52, 0.8096, 0.5071, 0.8255, 0.524, 0.7673, 0.4198, 0.6677, 0.3312, 0.7802, 0.4689, 0.7975, 0.489, 0.7833, 0.441])
me_cube.materials.append(mat_rock)
me_cube.use_mirror_vertex_groups = False
me_cube.update()

# ---- objects
ob_path = bpy.data.objects.new('Path', me_cube)

# ---- transforms, parenting, visibility, modifiers, constraints
ob_path.location = (0.0, 0.0, 0.0)
ob_path.lock_rotations_4d = False
ob_path.empty_display_type = 'ARROWS'
ob_path.lineart.crease_threshold = 0.0
_m = ob_path.modifiers.new('Decimate', 'DECIMATE')
_m.decimate_type = 'UNSUBDIV'

# ---- collection membership
scene.collection.objects.link(ob_path)

# ---- scene / render settings (as saved in the file)
scene.frame_start = 1; scene.frame_end = 250; scene.frame_set(1)
scene.render.engine = 'BLENDER_EEVEE_NEXT'
bpy.context.view_layer.update()

# ---- added for rendering (the .blend has no active camera and no usable light): camera, sun
cam_auto = bpy.data.cameras.new('AutoCamera')
cam_auto.lens = 50.0
cam_auto.sensor_width = 36.0
cam_auto.clip_end = 1000.0
ob_auto_camera = bpy.data.objects.new('AutoCamera', cam_auto)
scene.collection.objects.link(ob_auto_camera)
ob_auto_camera.location = (2.98268, -3.53267, 2.37639)
ob_auto_camera.rotation_euler = (1.09748, -7.21219e-08, 0.694738)
scene.camera = ob_auto_camera
light_auto_sun = bpy.data.lights.new('AutoSun', 'SUN')
light_auto_sun.energy = 3.0
light_auto_sun.angle = 0.0523599
ob_auto_sun = bpy.data.objects.new('AutoSun', light_auto_sun)
scene.collection.objects.link(ob_auto_sun)
ob_auto_sun.rotation_euler = (0.872665, 0.174533, 0.523599)
bpy.context.view_layer.update()
